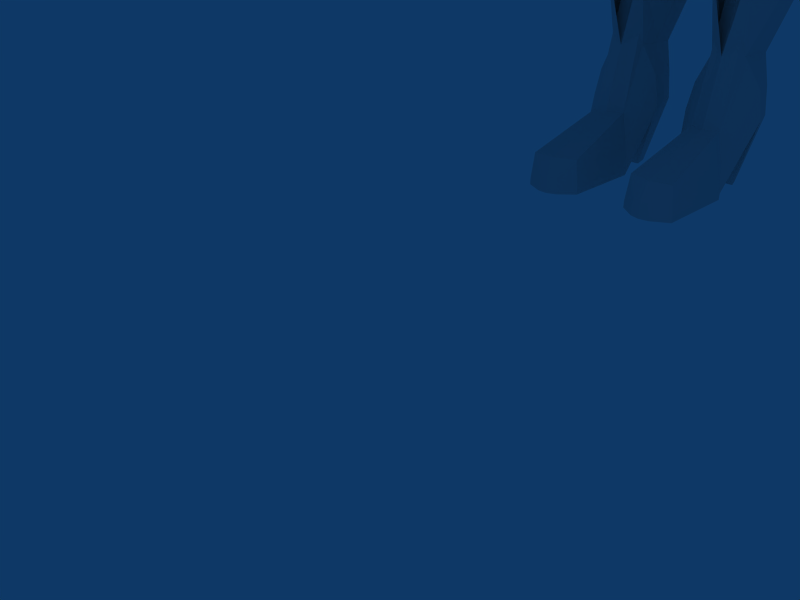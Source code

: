 # Source: dizzy3.blend  (saved by Blender 2.49.2; exported with 4.5.12 LTS)
import bpy
from mathutils import Matrix  # noqa: F401  (used for matrix-valued properties, if any)

bpy.ops.wm.read_factory_settings(use_empty=True)
scene = bpy.context.scene
scene.name = 'Scene'

# ---- collections
col_collection_1 = bpy.data.collections.new('Collection 1'); scene.collection.children.link(col_collection_1)

# ---- world
world_world = bpy.data.worlds.new('World'); scene.world = world_world
world_world.color = (0.05656, 0.2208, 0.4)
world_world.use_sun_shadow = False
world_world.sun_shadow_jitter_overblur = 0.0
world_world.cycles.sampling_method = 'MANUAL'
world_world.cycles.sample_map_resolution = 256

# ---- cameras
cam_camera = bpy.data.cameras.new('Camera')
cam_camera.passepartout_alpha = 0.2
cam_camera.clip_end = 100.0
cam_camera.lens = 35.0
cam_camera.ortho_scale = 7.314
cam_camera.show_passepartout = False
cam_camera.show_safe_areas = True
cam_camera.dof.focus_distance = 0.0
cam_camera.dof.aperture_fstop = 128.0

# ---- lights
light_spot = bpy.data.lights.new('Spot', 'POINT')
light_spot.transmission_factor = 0.0
light_spot.cutoff_distance = 30.0
light_spot.energy = 100.0
light_spot.shadow_buffer_clip_start = 1.001
light_spot.shadow_soft_size = 1.0
light_spot.shadow_maximum_resolution = 0.006
light_spot.use_absolute_resolution = True
light_spot.cycles.use_multiple_importance_sampling = False

# ---- meshes
me_cube = bpy.data.meshes.new('Cube')
me_cube.from_pydata([(0.5784, 1.026, -0.5008), (1.132, 1.022, 2.099), (1.13, -1.022, 2.091), (0.441, 0.1518, -0.9789), (0.0, 1.202, -0.5558), (1.32, -6.641e-05, 2.273), (0.0, -1.196, 2.277), (0.0, 1.197, 2.282), (1.216, -1.193, 0.8896), (1.324, 1.2, 1.092), (0.0, 0.09206, -1.192), (0.0, -1.439e-07, 2.673), (1.688, -0.03637, 1.007), (0.0, -1.559, 0.8418), (0.0, 1.613, 1.101), (0.5878, 0.5692, -0.6728), (0.3571, 1.139, -0.5315), (1.259, 0.597, 2.218), (1.258, -0.5971, 2.216), (0.7223, -1.137, 2.186), (0.7233, 1.137, 2.192), (0.8819, -1.214, -0.1935), (1.239, -1.135, 1.666), (1.199, 1.098, 0.4177), (1.256, 1.137, 1.709), (0.2727, 0.09228, -1.154), (0.0, 0.7053, 2.553), (0.8508, -4.049e-07, 2.506), (0.0, -0.7053, 2.553), (1.592, -0.001758, 1.823), (1.601, 0.6973, 1.072), (1.285, -0.1763, 0.01573), (1.499, -0.7546, 0.8957), (0.0, -1.457, 1.809), (0.7657, -1.423, 0.8593), (0.0, -1.391, -0.315), (0.0, 1.457, 0.3277), (0.8358, 1.463, 1.093), (0.0, 1.463, 1.843), (0.8026, 0.6625, 2.413), (0.8026, -0.6625, 2.412), (1.493, 0.6619, 1.784), (1.362, 0.559, 0.2641), (1.485, -0.6637, 1.767), (1.101, -0.8958, -0.1226), (0.787, -1.349, 1.715), (0.5738, -1.321, -0.2402), (0.7515, 1.328, 0.367), (0.7985, 1.354, 1.758), (0.2616, -0.6037, -1.149), (0.0, -0.5978, -1.177), (0.4606, -0.5742, -1.02), (0.2549, -0.8823, -1.048), (0.0, -0.9069, -1.077), (0.4258, -0.8457, -0.978), (0.3297, 0.2114, -1.544), (0.3835, 1.228, -1.026), (0.7066, 0.8256, -1.064), (0.0, 0.2378, -1.542), (0.0, 1.245, -1.045), (0.7439, 0.4148, -1.296), (0.7325, 1.027, -0.9737), (0.1694, 1.169, -0.5475), (0.3954, -1.179, 2.26), (0.3962, 1.18, 2.265), (0.1328, 0.09702, -1.174), (0.4606, -2.785e-07, 2.628), (0.341, -1.503, 0.8126), (0.4037, 1.559, 1.096), (0.4359, 0.6945, 2.516), (0.4359, -0.6944, 2.515), (0.4171, -1.421, 1.783), (0.3327, -1.37, -0.1886), (0.3586, 1.409, 0.3406), (0.4303, 1.426, 1.821), (0.1231, -0.6132, -1.172), (0.1207, -0.8976, -1.073), (0.0, 0.2224, -1.561), (0.1478, 1.189, -1.041), (1.283, 1.154, 0.8739), (1.516, -0.1092, 0.6118), (0.0, -1.462, 0.3215), (0.0, 1.552, 0.8142), (1.509, 0.6312, 0.7842), (1.338, -0.7533, 0.4075), (0.8069, 1.406, 0.8469), (0.221, -1.413, 0.307), (0.3859, 1.496, 0.8326), (1.241, -1.172, 1.266), (1.3, 1.178, 1.385), (1.667, -0.01405, 1.409), (0.0, -1.536, 1.328), (0.0, 1.562, 1.455), (1.566, 0.6889, 1.416), (1.522, -0.7037, 1.343), (0.7741, -1.404, 1.273), (0.8246, 1.424, 1.411), (0.3485, -1.485, 1.309), (0.4207, 1.51, 1.444), (0.4378, -1.351, 0.03788), (0.4287, -1.337, 0.3162), (0.4636, -1.4, 0.5998), (1.047, -1.057, 0.07841), (1.176, -0.949, 0.3655), (1.299, -0.9284, 0.6543), (0.6016, -1.322, 0.02837), (0.773, -1.344, 0.602), (0.9001, -1.24, 0.06597), (1.107, -1.184, 0.6284), (0.6879, -1.287, 0.3138), (0.9973, -1.171, 0.3448), (0.8862, 1.042, -0.04538), (0.8643, -0.03579, -0.4868), (0.0, 1.304, -0.1221), (0.97, 0.5423, -0.2118), (0.5524, 1.213, -0.08756), (0.0, -1.164, -0.7645), (0.5505, -1.115, -0.6715), (0.7253, -1.03, -0.6067), (0.7814, -0.7279, -0.6023), (0.349, -1.145, -0.6708), (0.263, 1.268, -0.1096)], [], [(3, 51, 49, 25), (1, 20, 39, 17), (17, 39, 27, 5), (5, 27, 40, 18), (18, 40, 19, 2), (24, 1, 17, 41), (41, 17, 5, 29), (29, 5, 18, 43), (43, 18, 2, 22), (22, 2, 19, 45), (1, 24, 48, 20), (51, 54, 52, 49), (3, 25, 55, 60), (16, 0, 61, 56), (15, 3, 60, 57), (0, 15, 57, 61), (49, 75, 65, 25), (75, 50, 10, 65), (20, 64, 69, 39), (64, 7, 26, 69), (39, 69, 66, 27), (69, 26, 11, 66), (27, 66, 70, 40), (66, 11, 28, 70), (40, 70, 63, 19), (70, 28, 6, 63), (19, 63, 71, 45), (63, 6, 33, 71), (48, 74, 64, 20), (74, 38, 7, 64), (52, 76, 75, 49), (76, 53, 50, 75), (25, 65, 77, 55), (65, 10, 58, 77), (4, 62, 78, 59), (62, 16, 56, 78), (23, 79, 83, 42), (79, 9, 30, 83), (42, 83, 80, 31), (83, 30, 12, 80), (31, 80, 84, 44), (80, 12, 32, 84), (9, 79, 85, 37), (79, 23, 47, 85), (13, 81, 86, 67), (81, 35, 72, 86), (73, 87, 85, 47), (87, 68, 37, 85), (36, 82, 87, 73), (82, 14, 68, 87), (9, 89, 93, 30), (89, 24, 41, 93), (30, 93, 90, 12), (93, 41, 29, 90), (12, 90, 94, 32), (90, 29, 43, 94), (32, 94, 88, 8), (94, 43, 22, 88), (8, 88, 95, 34), (88, 22, 45, 95), (24, 89, 96, 48), (89, 9, 37, 96), (71, 97, 95, 45), (97, 67, 34, 95), (33, 91, 97, 71), (91, 13, 67, 97), (68, 98, 96, 37), (98, 74, 48, 96), (14, 92, 98, 68), (92, 38, 74, 98), (86, 72, 99, 100), (67, 86, 100, 101), (44, 84, 103, 102), (84, 32, 104, 103), (72, 46, 105, 99), (34, 67, 101, 106), (46, 21, 107, 105), (21, 44, 102, 107), (8, 34, 106, 108), (32, 8, 108, 104), (100, 99, 105, 109), (101, 100, 109, 106), (110, 108, 106, 109), (107, 110, 109, 105), (103, 104, 108, 110), (102, 103, 110, 107), (0, 111, 114, 15), (111, 23, 42, 114), (15, 114, 112, 3), (114, 42, 31, 112), (3, 112, 119, 51), (112, 31, 44, 119), (51, 119, 118, 54), (119, 44, 21, 118), (54, 118, 117, 52), (118, 21, 46, 117), (23, 111, 115, 47), (111, 0, 16, 115), (72, 120, 117, 46), (120, 76, 52, 117), (35, 116, 120, 72), (116, 53, 76, 120), (62, 121, 115, 16), (121, 73, 47, 115), (4, 113, 121, 62), (113, 36, 73, 121)])
me_cube.use_remesh_preserve_volume = False
me_cube.use_remesh_preserve_attributes = False
me_cube.use_mirror_vertex_groups = False
me_cube.update()
me_cylinder = bpy.data.meshes.new('Cylinder')
me_cylinder.from_pydata([(1.952, 12.34, -21.98), (2.111, 11.73, -21.96), (1.945, 11.0, -21.97), (1.567, 10.94, -21.97), (1.183, 11.1, -21.97), (1.024, 11.73, -21.96), (1.183, 12.46, -21.98), (1.567, 12.62, -21.98), (1.979, 12.37, -20.72), (2.15, 11.73, -20.69), (1.973, 10.98, -20.7), (1.567, 10.91, -20.7), (1.156, 11.08, -20.7), (0.9852, 11.73, -20.69), (1.156, 12.49, -20.72), (1.567, 12.66, -20.72), (2.048, 12.39, -18.84), (2.222, 11.73, -18.82), (2.041, 10.96, -18.83), (1.626, 10.89, -18.83), (1.205, 11.06, -18.83), (1.03, 11.73, -18.82), (1.205, 12.51, -18.84), (1.626, 12.68, -18.84), (2.307, 12.73, -17.03), (2.562, 11.71, -17.0), (2.3, 10.63, -17.02), (1.691, 10.48, -17.02), (1.075, 10.73, -17.02), (0.8198, 11.71, -17.0), (1.075, 12.85, -17.03), (1.691, 13.1, -17.03), (2.718, 11.49, -13.65), (2.449, 12.31, -13.69), (2.443, 10.59, -13.67), (1.801, 10.48, -13.67), (1.152, 10.69, -13.67), (0.8835, 11.49, -13.65), (1.152, 12.43, -13.69), (1.801, 12.64, -13.69), (2.526, 11.13, -12.29), (2.268, 11.9, -12.33), (2.262, 10.26, -12.31), (1.646, 10.16, -12.31), (1.024, 10.36, -12.31), (0.7663, 11.13, -12.29), (1.024, 12.03, -12.33), (1.646, 12.23, -12.33), (2.397, 10.81, -11.49), (2.14, 11.59, -11.53), (2.133, 9.947, -11.51), (1.517, 9.847, -11.51), (0.8952, 10.05, -11.51), (0.6375, 10.81, -11.49), (0.8952, 11.71, -11.53), (1.517, 11.91, -11.53), (2.305, 11.98, -8.169), (2.602, 11.0, -8.055), (2.293, 9.962, -8.145), (1.311, 9.817, -8.325), (0.8115, 10.06, -8.46), (0.4981, 11.0, -8.501), (0.8167, 12.1, -8.484), (1.312, 12.34, -8.35), (3.035, 11.08, -1.916), (2.651, 9.554, -2.216), (0.4973, 9.28, -2.865), (0.3301, 9.655, -3.497), (0.2102, 11.08, -3.945), (0.3514, 12.76, -3.529), (0.0, 9.28, -2.865), (0.0, 9.655, -3.497), (0.0, 11.08, -3.945), (0.0, 12.76, -3.529), (2.679, 12.64, -2.248), (0.5187, 13.14, -2.897), (0.0, 13.14, -2.897), (2.909, 11.08, -0.3405), (2.746, 12.64, -0.6728), (2.718, 9.554, -0.6411), (0.9538, 9.28, -1.276), (0.9451, 13.14, -1.313), (0.0, 9.28, -1.29), (0.0, 13.14, -1.322), (2.53, 11.09, 0.7286), (2.359, 12.53, 0.3964), (2.33, 9.664, 0.4281), (1.442, 9.417, -0.2298), (1.433, 13.0, -0.267), (0.0, 9.417, -0.221), (0.0, 13.0, -0.2527), (1.971, 10.37, 2.339), (1.798, 11.87, 2.003), (1.769, 9.479, 2.035), (0.8717, 9.216, 1.37), (0.8625, 12.36, 1.332), (0.0, 9.216, 1.379), (0.0, 12.36, 1.347), (1.776, 10.37, 2.791), (1.443, 11.29, 2.771), (1.45, 9.534, 2.805), (0.6968, 9.136, 2.801), (0.6886, 11.88, 2.766), (0.0, 9.136, 2.799), (0.0, 11.88, 2.769), (1.911, 10.25, 3.79), (1.578, 11.35, 3.771), (1.586, 9.273, 3.804), (0.8323, 8.97, 3.801), (0.8241, 11.88, 3.765), (0.0, 8.97, 3.799), (0.0, 11.88, 3.768), (2.758, 11.39, 6.128), (2.206, 9.688, 6.19), (1.679, 9.048, 6.138), (0.0, 9.048, 6.136), (2.425, 12.25, 6.108), (1.671, 13.11, 6.103), (0.0, 13.11, 6.106), (2.213, 12.04, 8.063), (2.499, 10.44, 7.974), (1.67, 9.866, 8.035), (1.662, 12.96, 8.002), (0.0, 9.866, 8.033), (0.0, 12.96, 8.005), (2.495, 11.79, 8.775), (3.204, 11.28, 8.549), (2.512, 10.67, 8.802), (1.67, 10.29, 8.801), (1.662, 12.48, 8.768), (0.0, 10.29, 8.799), (0.0, 12.48, 8.771), (1.692, 11.6, 9.079), (1.748, 11.31, 9.082), (1.688, 10.87, 9.085), (1.565, 10.66, 9.084), (1.564, 12.1, 9.078), (0.0, 10.66, 9.084), (0.0, 12.1, 9.079), (2.517, 12.28, -5.55), (2.866, 11.04, -5.377), (2.501, 9.772, -5.52), (1.317, 9.568, -5.705), (0.5484, 9.873, -6.044), (0.298, 11.04, -6.244), (0.5576, 12.41, -6.073), (1.321, 12.71, -5.735), (5.912, 10.98, 5.476), (5.542, 10.76, 5.083), (5.171, 10.98, 4.691), (5.018, 11.52, 4.528), (5.171, 12.06, 4.691), (5.542, 12.29, 5.083), (5.912, 12.06, 5.476), (6.066, 11.52, 5.638), (4.501, 10.92, 6.895), (4.088, 10.67, 6.456), (3.674, 10.92, 6.018), (3.502, 11.52, 5.836), (3.674, 12.13, 6.018), (4.088, 12.38, 6.456), (4.501, 12.13, 6.895), (4.673, 11.52, 7.076), (6.909, 10.91, 3.873), (7.208, 11.09, 4.189), (6.61, 11.09, 3.556), (6.486, 11.52, 3.425), (6.61, 11.96, 3.556), (6.909, 12.14, 3.873), (7.208, 11.96, 4.189), (7.332, 11.52, 4.321), (9.816, 11.07, 1.802), (9.505, 10.88, 1.473), (9.195, 11.07, 1.144), (9.066, 11.52, 1.008), (9.195, 11.98, 1.144), (9.505, 12.16, 1.473), (9.816, 11.98, 1.802), (9.945, 11.52, 1.938), (10.7, 11.19, 0.7535), (10.51, 11.0, 0.5565), (10.32, 11.19, 0.3594), (10.25, 11.65, 0.2777), (10.32, 12.11, 0.3594), (10.51, 12.3, 0.5565), (10.7, 12.11, 0.7535), (10.78, 11.65, 0.8352), (11.12, 11.31, 0.4271), (10.89, 11.17, 0.1782), (10.65, 11.31, -0.07077), (10.55, 11.65, -0.1739), (10.65, 11.99, -0.07077), (10.89, 12.13, 0.1782), (11.12, 11.99, 0.4271), (11.22, 11.65, 0.5302), (0.0, 9.457, 7.084), (1.675, 9.457, 7.086), (2.331, 10.07, 7.051), (2.389, 12.14, 7.058), (1.667, 13.04, 7.052), (0.0, 13.04, 7.056), (2.73, 11.38, 6.502), (0.3283, 11.47, 9.224), (0.3301, 11.32, 9.225), (0.3282, 11.08, 9.226), (0.3243, 10.96, 9.226), (0.3243, 11.74, 9.223), (0.0, 10.96, 9.226), (0.0, 11.74, 9.224), (2.025, 12.37, -23.25), (2.017, 10.32, -25.13), (1.568, 10.22, -25.13), (1.111, 10.49, -25.13), (1.111, 12.58, -23.25), (1.568, 12.85, -23.25), (2.538, 11.26, -24.1), (2.258, 12.32, -24.13), (2.246, 10.28, -26.01), (0.902, 10.45, -26.01), (0.6213, 11.26, -24.1), (0.902, 12.53, -24.13), (1.58, 12.81, -24.13), (2.694, 11.26, -24.91), (2.367, 12.32, -24.95), (2.354, 10.28, -26.83), (1.58, 10.18, -26.83), (0.7925, 10.45, -26.83), (0.4664, 11.26, -24.91), (0.7925, 12.53, -24.95), (1.58, 12.81, -24.95), (0.7778, 7.879, -26.85), (2.339, 7.705, -26.85), (0.8873, 7.879, -26.03), (1.565, 7.605, -26.03), (2.231, 7.705, -26.03), (1.784, 7.444, -26.54), (1.532, 7.406, -26.54), (1.276, 7.51, -26.54), (1.825, 7.444, -26.85), (1.532, 7.406, -26.85), (1.234, 7.51, -26.85), (1.235, 7.514, -27.05), (1.533, 7.41, -27.05), (1.826, 7.448, -27.05), (2.34, 7.709, -27.04), (1.388, 7.608, -27.04), (0.7784, 7.883, -27.04), (0.7932, 10.45, -27.02), (1.581, 10.18, -27.02), (2.355, 10.28, -27.02), (0.7925, 10.45, -27.02), (0.4664, 11.26, -25.11), (2.058, 11.71, -26.98), (1.918, 12.16, -26.99), (1.102, 11.71, -26.98), (1.242, 12.25, -26.99), (1.58, 12.37, -26.99), (1.081, 11.08, -23.22), (2.051, 11.02, -23.22), (0.3758, 12.79, -20.93), (1.569, 13.14, -20.93), (2.762, 12.51, -20.93), (1.567, 10.66, -23.23), (1.025, 10.41, -20.86), (2.104, 10.33, -20.86), (2.796, 11.64, -20.89), (1.796, 12.61, -23.25), (1.096, 11.83, -23.24), (0.3365, 11.82, -20.89), (2.367, 12.07, -7.397), (2.68, 11.01, -7.265), (2.354, 9.906, -7.371), (1.313, 9.743, -7.552), (0.7339, 10.01, -7.747), (0.4391, 11.01, -7.835), (0.7402, 12.19, -7.773), (1.314, 12.45, -7.579), (1.308, 12.57, -7.579), (0.688, 12.29, -7.773), (0.3627, 11.02, -7.835), (0.6811, 9.931, -7.747), (1.307, 9.647, -7.552), (2.431, 9.822, -7.371), (2.783, 11.02, -7.265), (2.445, 12.16, -7.397), (1.305, 12.46, -8.35), (0.7705, 12.19, -8.484), (0.4265, 11.0, -8.501), (0.7649, 9.991, -8.46), (1.305, 9.726, -8.325), (2.365, 9.882, -8.145), (2.699, 11.0, -8.055), (2.377, 12.06, -8.169), (11.36, 11.15, 0.2052), (11.12, 10.94, -0.04369), (11.0, 11.15, -0.3815), (10.9, 11.67, -0.4705), (11.0, 12.15, -0.3815), (11.12, 12.36, -0.04369), (11.36, 12.15, 0.2052), (11.46, 11.65, 0.3083), (12.2, 10.84, -0.9822), (12.31, 10.8, -0.7833), (11.96, 11.14, -1.104), (11.96, 11.65, -1.068), (12.03, 12.21, -0.9976), (12.19, 12.44, -0.8278), (12.35, 12.46, -0.6581), (12.41, 11.65, -0.5878), (12.54, 10.84, -0.7979), (12.34, 11.09, -1.01), (12.3, 11.65, -1.054), (12.34, 12.21, -1.01), (12.54, 12.46, -0.7979), (12.58, 11.65, -0.7539), (12.32, 11.93, -1.032), (12.56, 12.06, -0.7759), (12.32, 11.37, -1.032), (12.56, 11.24, -0.7759), (13.02, 11.39, -1.635), (13.01, 11.61, -1.652), (13.23, 11.61, -1.421), (13.21, 11.3, -1.438), (12.89, 11.1, -1.477), (12.87, 11.31, -1.494), (13.06, 11.22, -1.297), (13.05, 10.91, -1.314), (12.69, 11.99, -1.321), (12.7, 12.2, -1.305), (12.86, 12.39, -1.141), (12.88, 12.08, -1.124), (12.93, 11.69, -1.582), (12.95, 11.91, -1.565), (13.14, 12.0, -1.368), (13.15, 11.69, -1.351), (12.05, 10.74, -0.8708), (11.96, 10.77, -0.9135), (11.76, 10.65, -0.8406), (11.88, 10.54, -0.5777), (12.06, 10.7, -0.7302), (11.75, 10.48, -0.6898), (12.08, 10.27, -1.052), (12.3, 10.36, -1.131), (12.19, 10.26, -1.028), (12.07, 10.34, -1.113), (12.2, 10.45, -1.161), (12.28, 10.42, -1.199), (12.36, 10.32, -1.335), (12.32, 10.34, -1.354), (12.21, 10.24, -1.289), (12.28, 10.24, -1.202), (12.36, 10.3, -1.271), (12.21, 10.21, -1.23), (13.66, 11.71, -1.873), (13.65, 11.97, -1.887), (13.49, 11.89, -2.049), (13.48, 11.71, -2.063), (13.38, 12.1, -1.643), (13.37, 12.35, -1.657), (13.24, 12.2, -1.792), (13.23, 12.02, -1.805), (13.56, 10.95, -1.83), (13.57, 11.2, -1.816), (13.42, 11.28, -1.978), (13.43, 11.1, -1.964), (13.72, 11.33, -1.956), (13.73, 11.59, -1.942), (13.55, 11.59, -2.133), (13.57, 11.41, -2.119), (13.89, 11.56, -2.413), (13.9, 11.42, -2.402), (14.03, 11.56, -2.264), (14.02, 11.36, -2.275), (13.76, 11.11, -2.251), (13.75, 11.25, -2.262), (13.87, 11.19, -2.135), (13.86, 10.99, -2.145), (13.56, 12.05, -2.089), (13.57, 12.19, -2.078), (13.67, 12.31, -1.973), (13.68, 12.11, -1.962), (13.81, 11.74, -2.343), (13.82, 11.88, -2.333), (13.95, 11.94, -2.206), (13.96, 11.74, -2.195)], [], [(0, 8, 9, 1), (1, 9, 10, 2), (2, 10, 11, 3), (3, 11, 12, 4), (4, 12, 13, 5), (5, 13, 14, 6), (6, 14, 15, 7), (8, 0, 7, 15), (9, 8, 16, 17), (10, 9, 17, 18), (11, 10, 18, 19), (12, 11, 19, 20), (13, 12, 20, 21), (14, 13, 21, 22), (15, 14, 22, 23), (8, 15, 23, 16), (17, 16, 24, 25), (18, 17, 25, 26), (19, 18, 26, 27), (20, 19, 27, 28), (21, 20, 28, 29), (22, 21, 29, 30), (23, 22, 30, 31), (16, 23, 31, 24), (25, 24, 33, 32), (26, 25, 32, 34), (27, 26, 34, 35), (28, 27, 35, 36), (29, 28, 36, 37), (30, 29, 37, 38), (31, 30, 38, 39), (24, 31, 39, 33), (32, 33, 41, 40), (34, 32, 40, 42), (35, 34, 42, 43), (36, 35, 43, 44), (37, 36, 44, 45), (38, 37, 45, 46), (39, 38, 46, 47), (33, 39, 47, 41), (40, 41, 49, 48), (42, 40, 48, 50), (43, 42, 50, 51), (44, 43, 51, 52), (45, 44, 52, 53), (46, 45, 53, 54), (47, 46, 54, 55), (41, 47, 55, 49), (48, 49, 56, 57), (50, 48, 57, 58), (51, 50, 58, 59), (52, 51, 59, 60), (53, 52, 60, 61), (54, 53, 61, 62), (55, 54, 62, 63), (49, 55, 63, 56), (67, 66, 70, 71), (68, 67, 71, 72), (69, 68, 72, 73), (75, 69, 73, 76), (64, 74, 78, 77), (65, 64, 77, 79), (66, 65, 79, 80), (74, 75, 81, 78), (70, 66, 80, 82), (75, 76, 83, 81), (77, 78, 85, 84), (79, 77, 84, 86), (80, 79, 86, 87), (78, 81, 88, 85), (82, 80, 87, 89), (81, 83, 90, 88), (84, 85, 92, 91), (86, 84, 91, 93), (87, 86, 93, 94), (85, 88, 95, 92), (89, 87, 94, 96), (88, 90, 97, 95), (91, 92, 99, 98), (93, 91, 98, 100), (94, 93, 100, 101), (92, 95, 102, 99), (96, 94, 101, 103), (95, 97, 104, 102), (98, 99, 106, 105), (100, 98, 105, 107), (101, 100, 107, 108), (99, 102, 109, 106), (103, 101, 108, 110), (102, 104, 111, 109), (105, 106, 116, 112), (107, 105, 112, 113), (108, 107, 113, 114), (106, 109, 117, 116), (110, 108, 114, 115), (109, 111, 118, 117), (121, 120, 127, 128), (119, 122, 129, 125), (123, 121, 128, 130), (122, 124, 131, 129), (126, 125, 132, 133), (127, 126, 133, 134), (128, 127, 134, 135), (125, 129, 136, 132), (130, 128, 135, 137), (129, 131, 138, 136), (139, 74, 64, 140), (140, 64, 65, 141), (141, 65, 66, 142), (142, 66, 67, 143), (143, 67, 68, 144), (144, 68, 69, 145), (145, 69, 75, 146), (146, 75, 74, 139), (147, 155, 156, 148), (148, 156, 157, 149), (149, 157, 158, 150), (150, 158, 159, 151), (151, 159, 160, 152), (152, 160, 161, 153), (153, 161, 162, 154), (154, 162, 155, 147), (147, 148, 163, 164), (148, 149, 165, 163), (149, 150, 166, 165), (150, 151, 167, 166), (151, 152, 168, 167), (152, 153, 169, 168), (153, 154, 170, 169), (154, 147, 164, 170), (164, 163, 172, 171), (163, 165, 173, 172), (165, 166, 174, 173), (166, 167, 175, 174), (167, 168, 176, 175), (168, 169, 177, 176), (169, 170, 178, 177), (170, 164, 171, 178), (171, 172, 180, 179), (172, 173, 181, 180), (173, 174, 182, 181), (174, 175, 183, 182), (175, 176, 184, 183), (176, 177, 185, 184), (177, 178, 186, 185), (178, 171, 179, 186), (179, 180, 188, 187), (180, 181, 189, 188), (181, 182, 190, 189), (182, 183, 191, 190), (183, 184, 192, 191), (184, 185, 193, 192), (185, 186, 194, 193), (186, 179, 187, 194), (113, 197, 196, 114), (197, 120, 121, 196), (114, 196, 195, 115), (196, 121, 123, 195), (117, 199, 198, 116), (199, 122, 119, 198), (118, 200, 199, 117), (200, 124, 122, 199), (112, 201, 197, 113), (112, 116, 198, 201), (120, 156, 155, 127), (120, 197, 157, 156), (126, 127, 155, 162), (125, 126, 162, 161), (119, 125, 161, 160), (119, 160, 159, 198), (158, 201, 198, 159), (157, 197, 201, 158), (133, 132, 202, 203), (134, 133, 203, 204), (135, 134, 204, 205), (132, 136, 206, 202), (137, 135, 205, 207), (136, 138, 208, 206), (0, 1, 258, 209), (1, 2, 210, 258), (2, 3, 211, 210), (3, 4, 212, 211), (4, 5, 257, 212), (6, 7, 214, 213), (209, 258, 215, 216), (258, 210, 217, 215), (212, 257, 219, 218), (213, 214, 221, 220), (216, 215, 222, 223), (215, 217, 224, 222), (218, 219, 227, 226), (219, 220, 228, 227), (220, 221, 229, 228), (221, 216, 223, 229), (218, 226, 230, 232), (224, 217, 234, 231), (212, 218, 232), (217, 210, 234), (211, 212, 232, 233), (210, 211, 233, 234), (231, 234, 235, 238), (232, 230, 240, 237), (234, 233, 236, 235), (233, 232, 237, 236), (235, 236, 239, 238), (236, 237, 240, 239), (239, 240, 241, 242), (238, 239, 242, 243), (240, 230, 246, 241), (231, 238, 243, 244), (224, 231, 244, 249), (230, 226, 247, 246), (226, 225, 248, 247), (225, 224, 249, 248), (247, 248, 245, 246), (248, 249, 244, 245), (245, 244, 243, 242), (246, 245, 242, 241), (226, 227, 251, 250), (223, 222, 252, 253), (227, 228, 255, 254), (228, 229, 256, 255), (229, 223, 253, 256), (222, 227, 254, 252), (252, 254, 255, 256), (252, 256, 253), (222, 224, 226, 227), (224, 225, 226), (214, 213, 259, 260), (257, 262, 263), (262, 258, 264), (265, 258, 209), (261, 265, 209), (265, 264, 258), (7, 0, 266), (266, 0, 209), (266, 214, 7), (266, 216, 221), (214, 266, 221), (266, 209, 216), (266, 260, 261), (209, 266, 261), (266, 214, 260), (267, 5, 6), (213, 267, 6), (267, 257, 5), (267, 220, 219), (257, 267, 219), (267, 213, 220), (213, 267, 268, 259), (267, 257, 263, 268), (269, 139, 140, 270), (270, 140, 141, 271), (271, 141, 142, 272), (272, 142, 143, 273), (273, 143, 144, 274), (274, 144, 145, 275), (275, 145, 146, 276), (276, 146, 139, 269), (276, 269, 284, 277), (275, 276, 277, 278), (274, 275, 278, 279), (273, 274, 279, 280), (272, 273, 280, 281), (271, 272, 281, 282), (270, 271, 282, 283), (269, 270, 283, 284), (56, 63, 285, 292), (63, 62, 286, 285), (62, 61, 287, 286), (61, 60, 288, 287), (60, 59, 289, 288), (59, 58, 290, 289), (58, 57, 291, 290), (57, 56, 292, 291), (292, 284, 283, 291), (291, 283, 282, 290), (290, 282, 281, 289), (289, 281, 280, 288), (288, 280, 279, 287), (287, 279, 278, 286), (286, 278, 277, 285), (285, 277, 284, 292), (187, 188, 294, 293), (188, 189, 295, 294), (189, 190, 296, 295), (190, 191, 297, 296), (191, 192, 298, 297), (192, 193, 299, 298), (193, 194, 300, 299), (194, 187, 293, 300), (295, 296, 304, 303), (296, 297, 305, 304), (297, 298, 306, 305), (298, 299, 307, 306), (299, 300, 308, 307), (300, 293, 302, 308), (302, 301, 310, 309), (301, 303, 310), (305, 306, 312), (306, 307, 313, 312), (315, 304, 305), (312, 315, 305), (315, 311, 304), (316, 307, 308), (314, 316, 308), (316, 313, 307), (317, 303, 304), (311, 317, 304), (317, 310, 303), (318, 308, 302), (309, 318, 302), (318, 314, 308), (311, 320, 319, 317), (314, 321, 320, 311), (318, 322, 321, 314), (317, 319, 322, 318), (317, 324, 323, 310), (318, 325, 324, 317), (309, 326, 325, 318), (310, 323, 326, 309), (312, 328, 327, 315), (313, 329, 328, 312), (316, 330, 329, 313), (315, 327, 330, 316), (315, 332, 331, 311), (316, 333, 332, 315), (314, 334, 333, 316), (311, 331, 334, 314), (303, 301, 335, 336), (295, 303, 336, 337), (302, 293, 338, 339), (301, 302, 339, 335), (294, 295, 337, 340), (293, 294, 340, 338), (338, 340, 341, 343), (340, 337, 344, 341), (335, 339, 342, 346), (339, 338, 343, 342), (337, 336, 345, 344), (336, 335, 346, 345), (345, 346, 347, 348), (344, 345, 348, 349), (342, 343, 350, 351), (346, 342, 351, 347), (341, 344, 349, 352), (343, 341, 352, 350), (352, 349, 348, 347), (350, 352, 347, 351), (334, 331, 356, 353), (333, 334, 353, 354), (332, 333, 354, 355), (331, 332, 355, 356), (330, 327, 360, 357), (329, 330, 357, 358), (328, 329, 358, 359), (327, 328, 359, 360), (326, 323, 364, 361), (325, 326, 361, 362), (324, 325, 362, 363), (323, 324, 363, 364), (322, 319, 368, 365), (321, 322, 365, 366), (320, 321, 366, 367), (319, 320, 367, 368), (368, 367, 369, 370), (367, 366, 371, 369), (366, 365, 372, 371), (365, 368, 370, 372), (364, 363, 374, 373), (363, 362, 375, 374), (362, 361, 376, 375), (361, 364, 373, 376), (360, 359, 378, 377), (359, 358, 379, 378), (358, 357, 380, 379), (357, 360, 377, 380), (356, 355, 382, 381), (355, 354, 383, 382), (354, 353, 384, 383), (353, 356, 381, 384), (381, 382, 383, 384), (377, 378, 379, 380), (373, 374, 375, 376), (370, 369, 371, 372)])
me_cylinder.use_remesh_preserve_volume = False
me_cylinder.use_remesh_preserve_attributes = False
me_cylinder.use_mirror_vertex_groups = False
me_cylinder.update()

# ---- objects
ob_cube = bpy.data.objects.new('Cube', me_cube)
ob_cylinder = bpy.data.objects.new('Cylinder', me_cylinder)
ob_lamp = bpy.data.objects.new('Lamp', light_spot)
ob_camera = bpy.data.objects.new('Camera', cam_camera)

# ---- transforms, parenting, visibility, modifiers, constraints
ob_cube.location = (-3.985, 14.43, 36.59)
ob_cube.lock_rotations_4d = False
ob_cube.empty_display_type = 'ARROWS'
ob_cube.lineart.crease_threshold = 0.0
_m = ob_cube.modifiers.new('Mirror', 'MIRROR')
_m.use_clip = True
ob_cylinder.location = (-4.022, 4.147, 24.98)
ob_cylinder.lock_rotations_4d = False
ob_cylinder.empty_display_type = 'ARROWS'
ob_cylinder.lineart.crease_threshold = 0.0
_m = ob_cylinder.modifiers.new('Mirror', 'MIRROR')
_m.use_clip = True
ob_lamp.location = (4.076, 1.005, 5.904)
ob_lamp.rotation_euler = (0.6503, 0.05522, 1.866)
ob_lamp.lock_rotations_4d = False
ob_lamp.empty_display_type = 'ARROWS'
ob_lamp.color = (0.0, 0.0, 0.0, 0.0)
ob_lamp.lineart.crease_threshold = 0.0
ob_camera.location = (7.481, -6.508, 5.344)
ob_camera.rotation_euler = (1.109, 0.01082, 0.8149)
ob_camera.lock_rotations_4d = False
ob_camera.empty_display_type = 'ARROWS'
ob_camera.color = (0.0, 0.0, 0.0, 0.0)
ob_camera.display_type = 'WIRE'
ob_camera.lineart.crease_threshold = 0.0

# ---- collection membership
col_collection_1.objects.link(ob_cube)
col_collection_1.objects.link(ob_cylinder)
col_collection_1.objects.link(ob_lamp)
col_collection_1.objects.link(ob_camera)

# ---- scene / render settings (as saved in the file)
scene.camera = ob_camera
scene.frame_start = 1; scene.frame_end = 250; scene.frame_set(1)
scene.render.engine = 'BLENDER_EEVEE_NEXT'
scene.render.image_settings.file_format = 'JPEG'
scene.render.image_settings.color_mode = 'RGB'
scene.render.image_settings.compression = 90
scene.render.resolution_x = 800
scene.render.resolution_y = 600
scene.render.pixel_aspect_x = 100.0
scene.render.pixel_aspect_y = 100.0
scene.render.fps = 25
scene.render.dither_intensity = 0.0
scene.render.use_compositing = False
scene.render.use_sequencer = False
scene.render.bake_margin = 2
scene.render.bake_bias = 0.0
scene.render.use_stamp_time = False
scene.render.use_stamp_date = False
scene.render.use_stamp_frame = False
scene.render.use_stamp_camera = False
scene.render.use_stamp_scene = False
scene.render.use_stamp_filename = False
scene.render.use_stamp_render_time = False
scene.render.stamp_font_size = 0
scene.cycles.use_denoising = False
scene.cycles.samples = 10
scene.cycles.sampling_pattern = 'TABULATED_SOBOL'
scene.cycles.light_sampling_threshold = 0.0
scene.cycles.use_adaptive_sampling = False
scene.cycles.use_light_tree = False
scene.cycles.blur_glossy = 0.0
scene.cycles.volume_bounces = 1
scene.cycles.pixel_filter_type = 'GAUSSIAN'
scene.cycles.sample_clamp_indirect = 0.0
scene.view_settings.view_transform = 'Raw'
bpy.context.view_layer.update()
